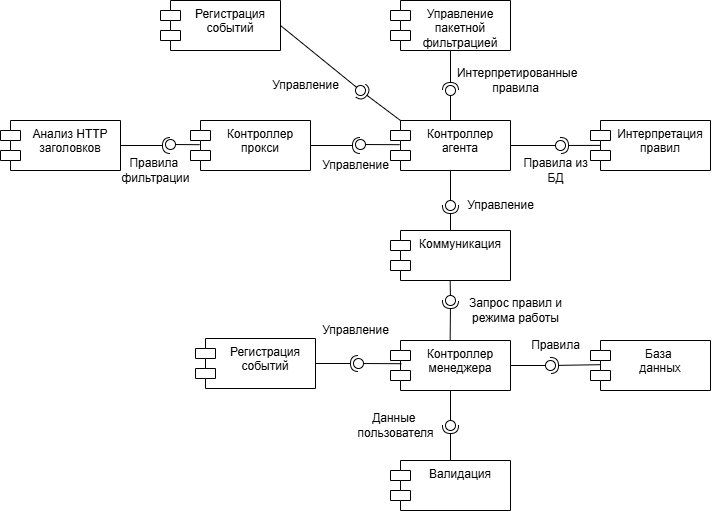

The diagram above was exported from draw.io. Its source (the exported page's mxGraphModel, read from the mxfile embedded in the PNG):
<mxGraphModel dx="551" dy="661" grid="0" gridSize="10" guides="1" tooltips="1" connect="1" arrows="1" fold="1" page="0" pageScale="1" pageWidth="827" pageHeight="1169" math="0" shadow="0">
  <root>
    <mxCell id="0" />
    <mxCell id="1" parent="0" />
    <mxCell id="p8wzZRNfrB2Yctg3R4Dy-1" value="База&amp;nbsp;&lt;div&gt;данных&lt;/div&gt;" style="shape=module;align=left;spacingLeft=20;align=center;verticalAlign=top;whiteSpace=wrap;html=1;" parent="1" vertex="1">
      <mxGeometry x="630" y="380" width="120" height="50" as="geometry" />
    </mxCell>
    <mxCell id="p8wzZRNfrB2Yctg3R4Dy-2" value="Контроллер&lt;div&gt;менеджера&lt;/div&gt;" style="shape=module;align=left;spacingLeft=20;align=center;verticalAlign=top;whiteSpace=wrap;html=1;" parent="1" vertex="1">
      <mxGeometry x="430" y="380" width="120" height="50" as="geometry" />
    </mxCell>
    <mxCell id="p8wzZRNfrB2Yctg3R4Dy-3" value="Валидация" style="shape=module;align=left;spacingLeft=20;align=center;verticalAlign=top;whiteSpace=wrap;html=1;" parent="1" vertex="1">
      <mxGeometry x="430" y="500" width="120" height="50" as="geometry" />
    </mxCell>
    <mxCell id="p8wzZRNfrB2Yctg3R4Dy-4" value="Коммуникация" style="shape=module;align=left;spacingLeft=20;align=center;verticalAlign=top;whiteSpace=wrap;html=1;" parent="1" vertex="1">
      <mxGeometry x="430" y="270" width="120" height="50" as="geometry" />
    </mxCell>
    <mxCell id="p8wzZRNfrB2Yctg3R4Dy-5" value="Управление пакетной фильтрацией" style="shape=module;align=left;spacingLeft=20;align=center;verticalAlign=top;whiteSpace=wrap;html=1;" parent="1" vertex="1">
      <mxGeometry x="430" y="40" width="120" height="50" as="geometry" />
    </mxCell>
    <mxCell id="p8wzZRNfrB2Yctg3R4Dy-6" value="Регистрация событий" style="shape=module;align=left;spacingLeft=20;align=center;verticalAlign=top;whiteSpace=wrap;html=1;" parent="1" vertex="1">
      <mxGeometry x="200" y="40" width="120" height="50" as="geometry" />
    </mxCell>
    <mxCell id="p8wzZRNfrB2Yctg3R4Dy-7" value="Контроллер&lt;div&gt;агента&lt;/div&gt;" style="shape=module;align=left;spacingLeft=20;align=center;verticalAlign=top;whiteSpace=wrap;html=1;" parent="1" vertex="1">
      <mxGeometry x="430" y="160" width="120" height="50" as="geometry" />
    </mxCell>
    <mxCell id="p8wzZRNfrB2Yctg3R4Dy-8" value="Анализ HTTP заголовков" style="shape=module;align=left;spacingLeft=20;align=center;verticalAlign=top;whiteSpace=wrap;html=1;" parent="1" vertex="1">
      <mxGeometry x="40" y="160" width="120" height="50" as="geometry" />
    </mxCell>
    <mxCell id="p8wzZRNfrB2Yctg3R4Dy-9" value="Контроллер прокси" style="shape=module;align=left;spacingLeft=20;align=center;verticalAlign=top;whiteSpace=wrap;html=1;" parent="1" vertex="1">
      <mxGeometry x="230" y="160" width="120" height="50" as="geometry" />
    </mxCell>
    <mxCell id="p8wzZRNfrB2Yctg3R4Dy-10" value="Интерпретация правил" style="shape=module;align=left;spacingLeft=20;align=center;verticalAlign=top;whiteSpace=wrap;html=1;" parent="1" vertex="1">
      <mxGeometry x="630" y="160" width="120" height="50" as="geometry" />
    </mxCell>
    <mxCell id="p8wzZRNfrB2Yctg3R4Dy-11" value="" style="rounded=0;orthogonalLoop=1;jettySize=auto;html=1;endArrow=oval;endFill=0;sketch=0;sourcePerimeterSpacing=0;targetPerimeterSpacing=0;endSize=10;entryX=-0.095;entryY=0.7;entryDx=0;entryDy=0;entryPerimeter=0;exitX=0.5;exitY=1;exitDx=0;exitDy=0;" parent="1" source="p8wzZRNfrB2Yctg3R4Dy-2" target="p8wzZRNfrB2Yctg3R4Dy-13" edge="1">
      <mxGeometry relative="1" as="geometry">
        <mxPoint x="90" y="415" as="sourcePoint" />
      </mxGeometry>
    </mxCell>
    <mxCell id="p8wzZRNfrB2Yctg3R4Dy-12" value="" style="rounded=0;orthogonalLoop=1;jettySize=auto;html=1;endArrow=halfCircle;endFill=0;endSize=6;strokeWidth=1;sketch=0;exitX=0.5;exitY=0;exitDx=0;exitDy=0;entryX=0.786;entryY=1.317;entryDx=0;entryDy=0;entryPerimeter=0;" parent="1" source="p8wzZRNfrB2Yctg3R4Dy-3" target="p8wzZRNfrB2Yctg3R4Dy-13" edge="1">
      <mxGeometry relative="1" as="geometry">
        <mxPoint x="490" y="500" as="sourcePoint" />
        <mxPoint x="530" y="480" as="targetPoint" />
      </mxGeometry>
    </mxCell>
    <mxCell id="p8wzZRNfrB2Yctg3R4Dy-13" value="" style="ellipse;whiteSpace=wrap;html=1;align=center;aspect=fixed;fillColor=none;strokeColor=none;resizable=0;perimeter=centerPerimeter;rotatable=0;allowArrows=0;points=[];outlineConnect=1;" parent="1" vertex="1">
      <mxGeometry x="485" y="460" width="10" height="10" as="geometry" />
    </mxCell>
    <mxCell id="p8wzZRNfrB2Yctg3R4Dy-14" value="" style="rounded=0;orthogonalLoop=1;jettySize=auto;html=1;endArrow=oval;endFill=0;sketch=0;sourcePerimeterSpacing=0;targetPerimeterSpacing=0;endSize=10;exitX=1;exitY=0.5;exitDx=0;exitDy=0;" parent="1" source="p8wzZRNfrB2Yctg3R4Dy-2" edge="1">
      <mxGeometry relative="1" as="geometry">
        <mxPoint x="330" y="345" as="sourcePoint" />
        <mxPoint x="590" y="405" as="targetPoint" />
      </mxGeometry>
    </mxCell>
    <mxCell id="p8wzZRNfrB2Yctg3R4Dy-15" value="" style="ellipse;whiteSpace=wrap;html=1;align=center;aspect=fixed;fillColor=none;strokeColor=none;resizable=0;perimeter=centerPerimeter;rotatable=0;allowArrows=0;points=[];outlineConnect=1;" parent="1" vertex="1">
      <mxGeometry x="400" y="330" width="10" height="10" as="geometry" />
    </mxCell>
    <mxCell id="p8wzZRNfrB2Yctg3R4Dy-16" value="" style="rounded=0;orthogonalLoop=1;jettySize=auto;html=1;endArrow=halfCircle;endFill=0;endSize=6;strokeWidth=1;sketch=0;exitX=0.081;exitY=0.484;exitDx=0;exitDy=0;exitPerimeter=0;" parent="1" source="p8wzZRNfrB2Yctg3R4Dy-1" edge="1">
      <mxGeometry relative="1" as="geometry">
        <mxPoint x="620" y="460" as="sourcePoint" />
        <mxPoint x="590" y="405" as="targetPoint" />
      </mxGeometry>
    </mxCell>
    <mxCell id="p8wzZRNfrB2Yctg3R4Dy-17" value="" style="rounded=0;orthogonalLoop=1;jettySize=auto;html=1;endArrow=halfCircle;endFill=0;endSize=6;strokeWidth=1;sketch=0;exitX=0.5;exitY=0;exitDx=0;exitDy=0;" parent="1" edge="1">
      <mxGeometry relative="1" as="geometry">
        <mxPoint x="489.6600000000001" y="380" as="sourcePoint" />
        <mxPoint x="490" y="340" as="targetPoint" />
      </mxGeometry>
    </mxCell>
    <mxCell id="p8wzZRNfrB2Yctg3R4Dy-18" value="" style="rounded=0;orthogonalLoop=1;jettySize=auto;html=1;endArrow=oval;endFill=0;sketch=0;sourcePerimeterSpacing=0;targetPerimeterSpacing=0;endSize=10;exitX=0.5;exitY=1;exitDx=0;exitDy=0;" parent="1" edge="1">
      <mxGeometry relative="1" as="geometry">
        <mxPoint x="489.6600000000001" y="320" as="sourcePoint" />
        <mxPoint x="490" y="340" as="targetPoint" />
      </mxGeometry>
    </mxCell>
    <mxCell id="p8wzZRNfrB2Yctg3R4Dy-19" value="" style="rounded=0;orthogonalLoop=1;jettySize=auto;html=1;endArrow=halfCircle;endFill=0;endSize=6;strokeWidth=1;sketch=0;exitX=0.5;exitY=0;exitDx=0;exitDy=0;" parent="1" source="p8wzZRNfrB2Yctg3R4Dy-4" target="p8wzZRNfrB2Yctg3R4Dy-21" edge="1">
      <mxGeometry relative="1" as="geometry">
        <mxPoint x="510" y="245" as="sourcePoint" />
      </mxGeometry>
    </mxCell>
    <mxCell id="p8wzZRNfrB2Yctg3R4Dy-20" value="" style="rounded=0;orthogonalLoop=1;jettySize=auto;html=1;endArrow=oval;endFill=0;sketch=0;sourcePerimeterSpacing=0;targetPerimeterSpacing=0;endSize=10;exitX=0.5;exitY=1;exitDx=0;exitDy=0;" parent="1" source="p8wzZRNfrB2Yctg3R4Dy-7" target="p8wzZRNfrB2Yctg3R4Dy-21" edge="1">
      <mxGeometry relative="1" as="geometry">
        <mxPoint x="470" y="245" as="sourcePoint" />
      </mxGeometry>
    </mxCell>
    <mxCell id="p8wzZRNfrB2Yctg3R4Dy-21" value="" style="ellipse;whiteSpace=wrap;html=1;align=center;aspect=fixed;fillColor=none;strokeColor=none;resizable=0;perimeter=centerPerimeter;rotatable=0;allowArrows=0;points=[];outlineConnect=1;" parent="1" vertex="1">
      <mxGeometry x="485" y="240" width="10" height="10" as="geometry" />
    </mxCell>
    <mxCell id="p8wzZRNfrB2Yctg3R4Dy-22" value="" style="rounded=0;orthogonalLoop=1;jettySize=auto;html=1;endArrow=halfCircle;endFill=0;endSize=6;strokeWidth=1;sketch=0;exitX=0.087;exitY=0.498;exitDx=0;exitDy=0;exitPerimeter=0;" parent="1" source="p8wzZRNfrB2Yctg3R4Dy-10" edge="1">
      <mxGeometry relative="1" as="geometry">
        <mxPoint x="360" y="295" as="sourcePoint" />
        <mxPoint x="600" y="185" as="targetPoint" />
      </mxGeometry>
    </mxCell>
    <mxCell id="p8wzZRNfrB2Yctg3R4Dy-23" value="" style="rounded=0;orthogonalLoop=1;jettySize=auto;html=1;endArrow=oval;endFill=0;sketch=0;sourcePerimeterSpacing=0;targetPerimeterSpacing=0;endSize=10;exitX=1;exitY=0.5;exitDx=0;exitDy=0;" parent="1" source="p8wzZRNfrB2Yctg3R4Dy-7" edge="1">
      <mxGeometry relative="1" as="geometry">
        <mxPoint x="320" y="295" as="sourcePoint" />
        <mxPoint x="600" y="185" as="targetPoint" />
      </mxGeometry>
    </mxCell>
    <mxCell id="p8wzZRNfrB2Yctg3R4Dy-24" value="" style="ellipse;whiteSpace=wrap;html=1;align=center;aspect=fixed;fillColor=none;strokeColor=none;resizable=0;perimeter=centerPerimeter;rotatable=0;allowArrows=0;points=[];outlineConnect=1;" parent="1" vertex="1">
      <mxGeometry x="335" y="290" width="10" height="10" as="geometry" />
    </mxCell>
    <mxCell id="p8wzZRNfrB2Yctg3R4Dy-25" value="" style="rounded=0;orthogonalLoop=1;jettySize=auto;html=1;endArrow=halfCircle;endFill=0;endSize=6;strokeWidth=1;sketch=0;exitX=0.5;exitY=1;exitDx=0;exitDy=0;" parent="1" source="p8wzZRNfrB2Yctg3R4Dy-5" edge="1">
      <mxGeometry relative="1" as="geometry">
        <mxPoint x="480" y="265" as="sourcePoint" />
        <mxPoint x="490" y="130" as="targetPoint" />
      </mxGeometry>
    </mxCell>
    <mxCell id="p8wzZRNfrB2Yctg3R4Dy-26" value="" style="rounded=0;orthogonalLoop=1;jettySize=auto;html=1;endArrow=oval;endFill=0;sketch=0;sourcePerimeterSpacing=0;targetPerimeterSpacing=0;endSize=10;exitX=0.5;exitY=0;exitDx=0;exitDy=0;" parent="1" source="p8wzZRNfrB2Yctg3R4Dy-7" edge="1">
      <mxGeometry relative="1" as="geometry">
        <mxPoint x="440" y="265" as="sourcePoint" />
        <mxPoint x="490" y="130" as="targetPoint" />
      </mxGeometry>
    </mxCell>
    <mxCell id="p8wzZRNfrB2Yctg3R4Dy-27" value="" style="ellipse;whiteSpace=wrap;html=1;align=center;aspect=fixed;fillColor=none;strokeColor=none;resizable=0;perimeter=centerPerimeter;rotatable=0;allowArrows=0;points=[];outlineConnect=1;" parent="1" vertex="1">
      <mxGeometry x="455" y="260" width="10" height="10" as="geometry" />
    </mxCell>
    <mxCell id="p8wzZRNfrB2Yctg3R4Dy-28" value="" style="rounded=0;orthogonalLoop=1;jettySize=auto;html=1;endArrow=halfCircle;endFill=0;endSize=6;strokeWidth=1;sketch=0;exitX=1;exitY=0.5;exitDx=0;exitDy=0;" parent="1" source="p8wzZRNfrB2Yctg3R4Dy-9" edge="1">
      <mxGeometry relative="1" as="geometry">
        <mxPoint x="430" y="255" as="sourcePoint" />
        <mxPoint x="400" y="185" as="targetPoint" />
      </mxGeometry>
    </mxCell>
    <mxCell id="p8wzZRNfrB2Yctg3R4Dy-29" value="" style="rounded=0;orthogonalLoop=1;jettySize=auto;html=1;endArrow=oval;endFill=0;sketch=0;sourcePerimeterSpacing=0;targetPerimeterSpacing=0;endSize=10;exitX=0.076;exitY=0.484;exitDx=0;exitDy=0;exitPerimeter=0;" parent="1" source="p8wzZRNfrB2Yctg3R4Dy-7" edge="1">
      <mxGeometry relative="1" as="geometry">
        <mxPoint x="390" y="255" as="sourcePoint" />
        <mxPoint x="400" y="184" as="targetPoint" />
      </mxGeometry>
    </mxCell>
    <mxCell id="p8wzZRNfrB2Yctg3R4Dy-30" value="" style="ellipse;whiteSpace=wrap;html=1;align=center;aspect=fixed;fillColor=none;strokeColor=none;resizable=0;perimeter=centerPerimeter;rotatable=0;allowArrows=0;points=[];outlineConnect=1;" parent="1" vertex="1">
      <mxGeometry x="405" y="250" width="10" height="10" as="geometry" />
    </mxCell>
    <mxCell id="p8wzZRNfrB2Yctg3R4Dy-31" value="" style="rounded=0;orthogonalLoop=1;jettySize=auto;html=1;endArrow=halfCircle;endFill=0;endSize=6;strokeWidth=1;sketch=0;exitX=0;exitY=0;exitDx=10;exitDy=0;exitPerimeter=0;" parent="1" source="p8wzZRNfrB2Yctg3R4Dy-7" edge="1">
      <mxGeometry relative="1" as="geometry">
        <mxPoint x="360" y="215" as="sourcePoint" />
        <mxPoint x="400" y="130" as="targetPoint" />
      </mxGeometry>
    </mxCell>
    <mxCell id="p8wzZRNfrB2Yctg3R4Dy-32" value="" style="rounded=0;orthogonalLoop=1;jettySize=auto;html=1;endArrow=oval;endFill=0;sketch=0;sourcePerimeterSpacing=0;targetPerimeterSpacing=0;endSize=10;exitX=1;exitY=0.5;exitDx=0;exitDy=0;" parent="1" source="p8wzZRNfrB2Yctg3R4Dy-6" edge="1">
      <mxGeometry relative="1" as="geometry">
        <mxPoint x="320" y="215" as="sourcePoint" />
        <mxPoint x="400" y="130" as="targetPoint" />
      </mxGeometry>
    </mxCell>
    <mxCell id="p8wzZRNfrB2Yctg3R4Dy-33" value="" style="ellipse;whiteSpace=wrap;html=1;align=center;aspect=fixed;fillColor=none;strokeColor=none;resizable=0;perimeter=centerPerimeter;rotatable=0;allowArrows=0;points=[];outlineConnect=1;" parent="1" vertex="1">
      <mxGeometry x="335" y="210" width="10" height="10" as="geometry" />
    </mxCell>
    <mxCell id="p8wzZRNfrB2Yctg3R4Dy-34" value="" style="rounded=0;orthogonalLoop=1;jettySize=auto;html=1;endArrow=halfCircle;endFill=0;endSize=6;strokeWidth=1;sketch=0;exitX=1;exitY=0.5;exitDx=0;exitDy=0;" parent="1" source="p8wzZRNfrB2Yctg3R4Dy-8" edge="1">
      <mxGeometry relative="1" as="geometry">
        <mxPoint x="450" y="215" as="sourcePoint" />
        <mxPoint x="210" y="185" as="targetPoint" />
      </mxGeometry>
    </mxCell>
    <mxCell id="p8wzZRNfrB2Yctg3R4Dy-35" value="" style="rounded=0;orthogonalLoop=1;jettySize=auto;html=1;endArrow=oval;endFill=0;sketch=0;sourcePerimeterSpacing=0;targetPerimeterSpacing=0;endSize=10;exitX=0.076;exitY=0.484;exitDx=0;exitDy=0;exitPerimeter=0;" parent="1" source="p8wzZRNfrB2Yctg3R4Dy-9" edge="1">
      <mxGeometry relative="1" as="geometry">
        <mxPoint x="410" y="215" as="sourcePoint" />
        <mxPoint x="210" y="184" as="targetPoint" />
      </mxGeometry>
    </mxCell>
    <mxCell id="p8wzZRNfrB2Yctg3R4Dy-36" value="" style="ellipse;whiteSpace=wrap;html=1;align=center;aspect=fixed;fillColor=none;strokeColor=none;resizable=0;perimeter=centerPerimeter;rotatable=0;allowArrows=0;points=[];outlineConnect=1;" parent="1" vertex="1">
      <mxGeometry x="425" y="210" width="10" height="10" as="geometry" />
    </mxCell>
    <mxCell id="p8wzZRNfrB2Yctg3R4Dy-37" value="&lt;font&gt;Данные&amp;nbsp;&lt;/font&gt;&lt;div&gt;&lt;font&gt;пользователя&lt;/font&gt;&lt;/div&gt;" style="text;html=1;align=center;verticalAlign=middle;resizable=0;points=[];autosize=1;strokeColor=none;fillColor=none;" parent="1" vertex="1">
      <mxGeometry x="385" y="445" width="100" height="40" as="geometry" />
    </mxCell>
    <mxCell id="p8wzZRNfrB2Yctg3R4Dy-38" value="Правила" style="text;html=1;align=center;verticalAlign=middle;resizable=0;points=[];autosize=1;strokeColor=none;fillColor=none;" parent="1" vertex="1">
      <mxGeometry x="560" y="370" width="70" height="30" as="geometry" />
    </mxCell>
    <mxCell id="p8wzZRNfrB2Yctg3R4Dy-39" value="Запрос правил и&lt;div&gt;режима работы&lt;/div&gt;" style="text;html=1;align=center;verticalAlign=middle;resizable=0;points=[];autosize=1;strokeColor=none;fillColor=none;" parent="1" vertex="1">
      <mxGeometry x="495" y="330" width="120" height="40" as="geometry" />
    </mxCell>
    <mxCell id="p8wzZRNfrB2Yctg3R4Dy-40" value="Управление" style="text;html=1;align=center;verticalAlign=middle;resizable=0;points=[];autosize=1;strokeColor=none;fillColor=none;" parent="1" vertex="1">
      <mxGeometry x="495" y="230" width="90" height="30" as="geometry" />
    </mxCell>
    <mxCell id="p8wzZRNfrB2Yctg3R4Dy-41" value="Правила из&lt;div&gt;БД&lt;/div&gt;" style="text;html=1;align=center;verticalAlign=middle;resizable=0;points=[];autosize=1;strokeColor=none;fillColor=none;" parent="1" vertex="1">
      <mxGeometry x="550" y="190" width="90" height="40" as="geometry" />
    </mxCell>
    <mxCell id="p8wzZRNfrB2Yctg3R4Dy-42" value="&amp;nbsp;Интерпретированные&lt;div&gt;правила&lt;/div&gt;" style="text;html=1;align=center;verticalAlign=middle;resizable=0;points=[];autosize=1;strokeColor=none;fillColor=none;" parent="1" vertex="1">
      <mxGeometry x="480" y="100" width="150" height="40" as="geometry" />
    </mxCell>
    <mxCell id="p8wzZRNfrB2Yctg3R4Dy-43" value="Управление" style="text;html=1;align=center;verticalAlign=middle;resizable=0;points=[];autosize=1;strokeColor=none;fillColor=none;" parent="1" vertex="1">
      <mxGeometry x="350" y="190" width="90" height="30" as="geometry" />
    </mxCell>
    <mxCell id="p8wzZRNfrB2Yctg3R4Dy-44" value="Правила&amp;nbsp;&lt;div&gt;фильтрации&lt;/div&gt;" style="text;html=1;align=center;verticalAlign=middle;resizable=0;points=[];autosize=1;strokeColor=none;fillColor=none;" parent="1" vertex="1">
      <mxGeometry x="150" y="190" width="90" height="40" as="geometry" />
    </mxCell>
    <mxCell id="p8wzZRNfrB2Yctg3R4Dy-45" value="Управление" style="text;html=1;align=center;verticalAlign=middle;resizable=0;points=[];autosize=1;strokeColor=none;fillColor=none;" parent="1" vertex="1">
      <mxGeometry x="300" y="110" width="90" height="30" as="geometry" />
    </mxCell>
    <mxCell id="p8wzZRNfrB2Yctg3R4Dy-46" value="Регистрация событий" style="shape=module;align=left;spacingLeft=20;align=center;verticalAlign=top;whiteSpace=wrap;html=1;" parent="1" vertex="1">
      <mxGeometry x="235" y="378" width="120" height="50" as="geometry" />
    </mxCell>
    <mxCell id="p8wzZRNfrB2Yctg3R4Dy-47" value="Управление" style="text;html=1;align=center;verticalAlign=middle;resizable=0;points=[];autosize=1;strokeColor=none;fillColor=none;" parent="1" vertex="1">
      <mxGeometry x="350" y="355" width="90" height="30" as="geometry" />
    </mxCell>
    <mxCell id="p8wzZRNfrB2Yctg3R4Dy-48" value="" style="rounded=0;orthogonalLoop=1;jettySize=auto;html=1;endArrow=halfCircle;endFill=0;endSize=6;strokeWidth=1;sketch=0;fontSize=12;curved=1;exitX=1;exitY=0.5;exitDx=0;exitDy=0;" parent="1" source="p8wzZRNfrB2Yctg3R4Dy-46" edge="1">
      <mxGeometry relative="1" as="geometry">
        <mxPoint x="429" y="274" as="sourcePoint" />
        <mxPoint x="398" y="403" as="targetPoint" />
      </mxGeometry>
    </mxCell>
    <mxCell id="p8wzZRNfrB2Yctg3R4Dy-49" value="" style="rounded=0;orthogonalLoop=1;jettySize=auto;html=1;endArrow=oval;endFill=0;sketch=0;sourcePerimeterSpacing=0;targetPerimeterSpacing=0;endSize=10;fontSize=12;curved=1;exitX=0.09;exitY=0.464;exitDx=0;exitDy=0;exitPerimeter=0;" parent="1" source="p8wzZRNfrB2Yctg3R4Dy-2" edge="1">
      <mxGeometry relative="1" as="geometry">
        <mxPoint x="389" y="274" as="sourcePoint" />
        <mxPoint x="398" y="403" as="targetPoint" />
      </mxGeometry>
    </mxCell>
    <mxCell id="p8wzZRNfrB2Yctg3R4Dy-50" value="" style="ellipse;whiteSpace=wrap;html=1;align=center;aspect=fixed;fillColor=none;strokeColor=none;resizable=0;perimeter=centerPerimeter;rotatable=0;allowArrows=0;points=[];outlineConnect=1;" parent="1" vertex="1">
      <mxGeometry x="404" y="269" width="10" height="10" as="geometry" />
    </mxCell>
  </root>
</mxGraphModel>